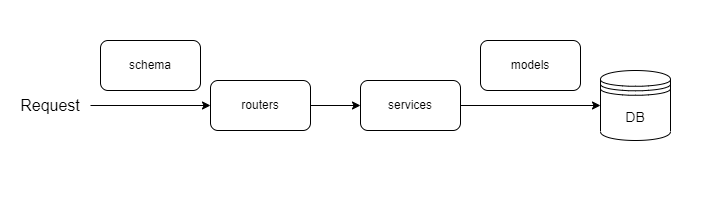

The diagram above was exported from draw.io. Its source (the exported page's mxGraphModel, read from the mxfile embedded in the PNG):
<mxGraphModel dx="1185" dy="635" grid="1" gridSize="10" guides="1" tooltips="1" connect="1" arrows="1" fold="1" page="1" pageScale="1" pageWidth="827" pageHeight="1169" math="0" shadow="0">
  <root>
    <mxCell id="HyG7EbUtmlWTCCCLwEqh-0" />
    <mxCell id="HyG7EbUtmlWTCCCLwEqh-1" parent="HyG7EbUtmlWTCCCLwEqh-0" />
    <mxCell id="gpGyYecjVRJkec0eHKnu-17" value="" style="group" vertex="1" connectable="0" parent="HyG7EbUtmlWTCCCLwEqh-1">
      <mxGeometry x="70" y="110" width="720" height="210" as="geometry" />
    </mxCell>
    <mxCell id="gpGyYecjVRJkec0eHKnu-1" value="&lt;font style=&quot;font-size: 14px&quot;&gt;DB&lt;/font&gt;" style="shape=datastore;whiteSpace=wrap;html=1;fontSize=8;fillColor=none;" vertex="1" parent="gpGyYecjVRJkec0eHKnu-17">
      <mxGeometry x="600" y="70" width="70" height="70" as="geometry" />
    </mxCell>
    <mxCell id="gpGyYecjVRJkec0eHKnu-3" value="schema" style="rounded=1;whiteSpace=wrap;html=1;fontSize=8;fillColor=none;" vertex="1" parent="gpGyYecjVRJkec0eHKnu-17">
      <mxGeometry x="100" y="40" width="100" height="50" as="geometry" />
    </mxCell>
    <mxCell id="gpGyYecjVRJkec0eHKnu-4" value="routers" style="rounded=1;whiteSpace=wrap;html=1;fontSize=8;fillColor=none;" vertex="1" parent="gpGyYecjVRJkec0eHKnu-17">
      <mxGeometry x="210" y="80" width="100" height="50" as="geometry" />
    </mxCell>
    <mxCell id="gpGyYecjVRJkec0eHKnu-13" style="edgeStyle=orthogonalEdgeStyle;rounded=0;orthogonalLoop=1;jettySize=auto;html=1;exitX=1;exitY=0.5;exitDx=0;exitDy=0;entryX=0;entryY=0.5;entryDx=0;entryDy=0;fontSize=16;startArrow=none;startFill=0;endArrow=classic;endFill=1;strokeColor=#000000;" edge="1" parent="gpGyYecjVRJkec0eHKnu-17" source="gpGyYecjVRJkec0eHKnu-5" target="gpGyYecjVRJkec0eHKnu-1">
      <mxGeometry relative="1" as="geometry" />
    </mxCell>
    <mxCell id="gpGyYecjVRJkec0eHKnu-5" value="services" style="rounded=1;whiteSpace=wrap;html=1;fontSize=8;fillColor=none;" vertex="1" parent="gpGyYecjVRJkec0eHKnu-17">
      <mxGeometry x="360" y="80" width="100" height="50" as="geometry" />
    </mxCell>
    <mxCell id="gpGyYecjVRJkec0eHKnu-7" style="edgeStyle=orthogonalEdgeStyle;rounded=0;orthogonalLoop=1;jettySize=auto;html=1;exitX=1;exitY=0.5;exitDx=0;exitDy=0;entryX=0;entryY=0.5;entryDx=0;entryDy=0;fontSize=14;startArrow=none;startFill=0;endArrow=classic;endFill=1;strokeColor=#000000;" edge="1" parent="gpGyYecjVRJkec0eHKnu-17" source="gpGyYecjVRJkec0eHKnu-4" target="gpGyYecjVRJkec0eHKnu-5">
      <mxGeometry relative="1" as="geometry" />
    </mxCell>
    <mxCell id="gpGyYecjVRJkec0eHKnu-0" value="models" style="rounded=1;whiteSpace=wrap;html=1;fontSize=8;fillColor=none;" vertex="1" parent="gpGyYecjVRJkec0eHKnu-17">
      <mxGeometry x="480" y="40" width="100" height="50" as="geometry" />
    </mxCell>
    <mxCell id="gpGyYecjVRJkec0eHKnu-12" style="edgeStyle=orthogonalEdgeStyle;rounded=0;orthogonalLoop=1;jettySize=auto;html=1;exitX=1;exitY=0.5;exitDx=0;exitDy=0;entryX=0;entryY=0.5;entryDx=0;entryDy=0;fontSize=16;startArrow=none;startFill=0;endArrow=classic;endFill=1;strokeColor=#000000;" edge="1" parent="gpGyYecjVRJkec0eHKnu-17" source="gpGyYecjVRJkec0eHKnu-11" target="gpGyYecjVRJkec0eHKnu-4">
      <mxGeometry relative="1" as="geometry" />
    </mxCell>
    <mxCell id="gpGyYecjVRJkec0eHKnu-11" value="&lt;font style=&quot;font-size: 16px&quot;&gt;Request&lt;/font&gt;" style="text;html=1;strokeColor=none;fillColor=none;align=center;verticalAlign=middle;whiteSpace=wrap;rounded=0;fontSize=14;" vertex="1" parent="gpGyYecjVRJkec0eHKnu-17">
      <mxGeometry x="10" y="85" width="80" height="40" as="geometry" />
    </mxCell>
    <mxCell id="gpGyYecjVRJkec0eHKnu-14" value="" style="rounded=0;whiteSpace=wrap;html=1;fontSize=16;fillColor=none;strokeColor=none;" vertex="1" parent="gpGyYecjVRJkec0eHKnu-17">
      <mxGeometry width="720" height="210" as="geometry" />
    </mxCell>
  </root>
</mxGraphModel>